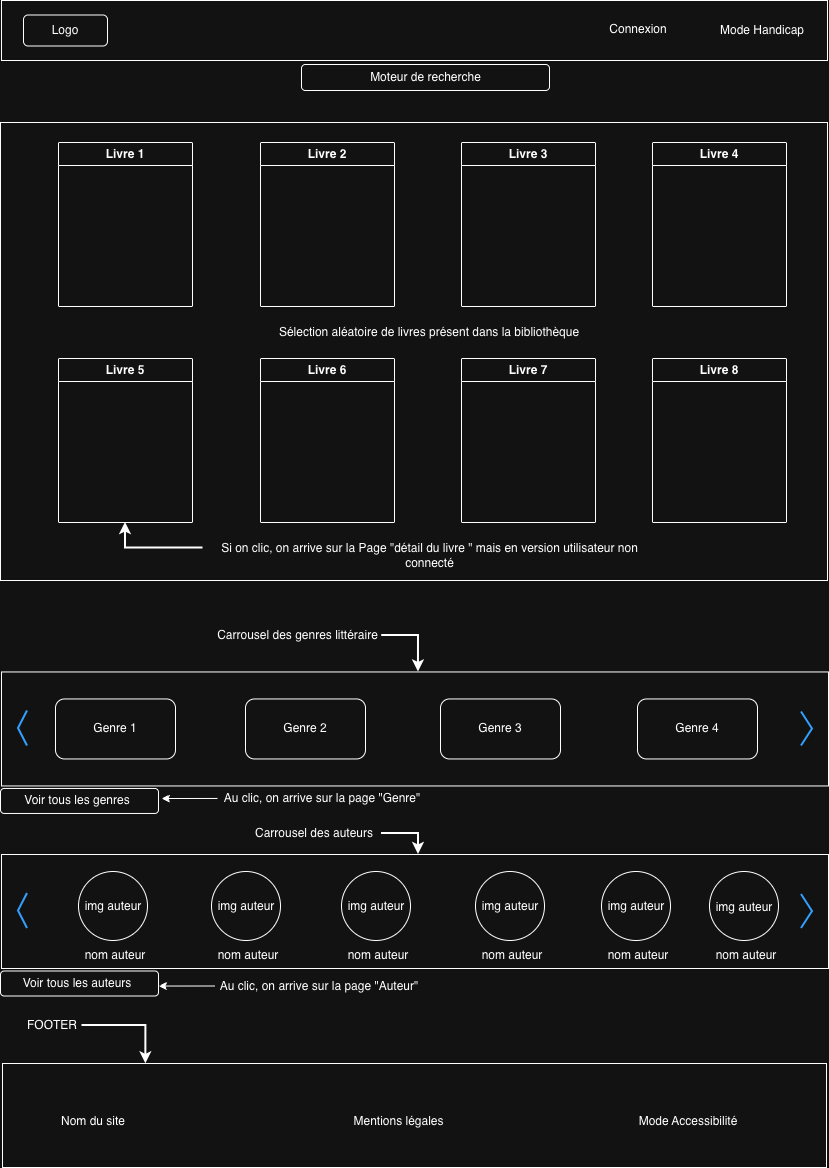

The diagram above was exported from draw.io. Its source (the exported page's mxGraphModel, read from the mxfile embedded in the PNG):
<mxGraphModel dx="2013" dy="672" grid="0" gridSize="10" guides="1" tooltips="1" connect="1" arrows="1" fold="1" page="1" pageScale="1" pageWidth="827" pageHeight="1169" math="0" shadow="0">
  <root>
    <mxCell id="0" />
    <mxCell id="1" parent="0" />
    <mxCell id="vT7YH7oUGxvWKFD22DIK-1" parent="1" style="rounded=0;whiteSpace=wrap;html=1;" value="" vertex="1">
      <mxGeometry height="60" width="826" as="geometry" />
    </mxCell>
    <mxCell id="vT7YH7oUGxvWKFD22DIK-2" parent="1" style="rounded=1;whiteSpace=wrap;html=1;" value="" vertex="1">
      <mxGeometry height="31" width="84" x="22" y="14.5" as="geometry" />
    </mxCell>
    <mxCell id="vT7YH7oUGxvWKFD22DIK-3" parent="1" style="text;html=1;whiteSpace=wrap;strokeColor=none;fillColor=none;align=center;verticalAlign=middle;rounded=0;" value="Connexion" vertex="1">
      <mxGeometry height="30" width="60" x="607" y="14" as="geometry" />
    </mxCell>
    <mxCell id="vT7YH7oUGxvWKFD22DIK-4" parent="1" style="text;html=1;whiteSpace=wrap;strokeColor=none;fillColor=none;align=center;verticalAlign=middle;rounded=0;" value="Mode Handicap" vertex="1">
      <mxGeometry height="30" width="92" x="714.5" y="15" as="geometry" />
    </mxCell>
    <mxCell id="vT7YH7oUGxvWKFD22DIK-5" parent="1" style="rounded=1;whiteSpace=wrap;html=1;" value="" vertex="1">
      <mxGeometry height="26" width="248" x="300" y="64" as="geometry" />
    </mxCell>
    <mxCell id="vT7YH7oUGxvWKFD22DIK-6" parent="1" style="text;html=1;whiteSpace=wrap;strokeColor=none;fillColor=none;align=center;verticalAlign=middle;rounded=0;" value="Logo" vertex="1">
      <mxGeometry height="30" width="60" x="34" y="15" as="geometry" />
    </mxCell>
    <mxCell id="vT7YH7oUGxvWKFD22DIK-7" parent="1" style="text;html=1;whiteSpace=wrap;strokeColor=none;fillColor=none;align=center;verticalAlign=middle;rounded=0;" value="Moteur de recherche" vertex="1">
      <mxGeometry height="30" width="137" x="355.5" y="62" as="geometry" />
    </mxCell>
    <mxCell id="vT7YH7oUGxvWKFD22DIK-9" parent="1" style="rounded=0;whiteSpace=wrap;html=1;" value="" vertex="1">
      <mxGeometry height="458" width="827" x="-1" y="122" as="geometry" />
    </mxCell>
    <mxCell id="vT7YH7oUGxvWKFD22DIK-10" parent="1" style="swimlane;whiteSpace=wrap;html=1;" value="Livre 1" vertex="1">
      <mxGeometry height="164" width="134" x="57" y="142" as="geometry" />
    </mxCell>
    <mxCell id="vT7YH7oUGxvWKFD22DIK-11" parent="1" style="swimlane;whiteSpace=wrap;html=1;" value="Livre 2" vertex="1">
      <mxGeometry height="164" width="134" x="259" y="142" as="geometry" />
    </mxCell>
    <mxCell id="vT7YH7oUGxvWKFD22DIK-12" parent="1" style="swimlane;whiteSpace=wrap;html=1;" value="Livre 3" vertex="1">
      <mxGeometry height="164" width="134" x="460" y="142" as="geometry" />
    </mxCell>
    <mxCell id="vT7YH7oUGxvWKFD22DIK-13" parent="1" style="swimlane;whiteSpace=wrap;html=1;" value="Livre 4" vertex="1">
      <mxGeometry height="164" width="134" x="651" y="142" as="geometry" />
    </mxCell>
    <mxCell id="vT7YH7oUGxvWKFD22DIK-14" parent="1" style="swimlane;whiteSpace=wrap;html=1;" value="Livre 5" vertex="1">
      <mxGeometry height="164" width="134" x="57" y="358" as="geometry" />
    </mxCell>
    <mxCell id="vT7YH7oUGxvWKFD22DIK-15" parent="1" style="swimlane;whiteSpace=wrap;html=1;" value="Livre 6" vertex="1">
      <mxGeometry height="164" width="134" x="259" y="358" as="geometry" />
    </mxCell>
    <mxCell id="vT7YH7oUGxvWKFD22DIK-16" parent="1" style="swimlane;whiteSpace=wrap;html=1;" value="Livre 7" vertex="1">
      <mxGeometry height="164" width="134" x="460" y="358" as="geometry" />
    </mxCell>
    <mxCell id="vT7YH7oUGxvWKFD22DIK-17" parent="1" style="swimlane;whiteSpace=wrap;html=1;" value="Livre 8" vertex="1">
      <mxGeometry height="164" width="134" x="651" y="358" as="geometry" />
    </mxCell>
    <mxCell id="vT7YH7oUGxvWKFD22DIK-18" parent="1" style="rounded=0;whiteSpace=wrap;html=1;" value="" vertex="1">
      <mxGeometry height="114" width="827" y="671.46" as="geometry" />
    </mxCell>
    <mxCell id="vT7YH7oUGxvWKFD22DIK-19" parent="1" style="rounded=1;whiteSpace=wrap;html=1;" value="" vertex="1">
      <mxGeometry height="60" width="120" x="54" y="698.46" as="geometry" />
    </mxCell>
    <mxCell id="vT7YH7oUGxvWKFD22DIK-20" parent="1" style="text;html=1;whiteSpace=wrap;strokeColor=none;fillColor=none;align=center;verticalAlign=middle;rounded=0;" value="Genre 1" vertex="1">
      <mxGeometry height="30" width="60" x="84" y="713.46" as="geometry" />
    </mxCell>
    <mxCell id="vT7YH7oUGxvWKFD22DIK-21" parent="1" style="rounded=1;whiteSpace=wrap;html=1;" value="" vertex="1">
      <mxGeometry height="60" width="120" x="244" y="698.46" as="geometry" />
    </mxCell>
    <mxCell id="vT7YH7oUGxvWKFD22DIK-22" parent="1" style="text;html=1;whiteSpace=wrap;strokeColor=none;fillColor=none;align=center;verticalAlign=middle;rounded=0;" value="Genre 2" vertex="1">
      <mxGeometry height="30" width="60" x="274" y="713.46" as="geometry" />
    </mxCell>
    <mxCell id="vT7YH7oUGxvWKFD22DIK-23" parent="1" style="rounded=1;whiteSpace=wrap;html=1;" value="" vertex="1">
      <mxGeometry height="60" width="120" x="439" y="698.46" as="geometry" />
    </mxCell>
    <mxCell id="vT7YH7oUGxvWKFD22DIK-24" parent="1" style="text;html=1;whiteSpace=wrap;strokeColor=none;fillColor=none;align=center;verticalAlign=middle;rounded=0;" value="Genre 3" vertex="1">
      <mxGeometry height="30" width="60" x="469" y="713.46" as="geometry" />
    </mxCell>
    <mxCell id="vT7YH7oUGxvWKFD22DIK-25" parent="1" style="rounded=1;whiteSpace=wrap;html=1;" value="" vertex="1">
      <mxGeometry height="60" width="120" x="636" y="698.46" as="geometry" />
    </mxCell>
    <mxCell id="vT7YH7oUGxvWKFD22DIK-26" parent="1" style="text;html=1;whiteSpace=wrap;strokeColor=none;fillColor=none;align=center;verticalAlign=middle;rounded=0;" value="Genre 4" vertex="1">
      <mxGeometry height="30" width="60" x="666" y="713.46" as="geometry" />
    </mxCell>
    <mxCell id="vT7YH7oUGxvWKFD22DIK-27" parent="1" style="text;html=1;whiteSpace=wrap;strokeColor=none;fillColor=none;align=center;verticalAlign=middle;rounded=0;" value="Carrousel des genres littéraire" vertex="1">
      <mxGeometry height="30" width="167" x="213.2" y="620" as="geometry" />
    </mxCell>
    <mxCell id="vT7YH7oUGxvWKFD22DIK-28" edge="1" parent="1" source="vT7YH7oUGxvWKFD22DIK-27" style="edgeStyle=orthogonalEdgeStyle;rounded=0;orthogonalLoop=1;jettySize=auto;html=1;exitX=1;exitY=0.5;exitDx=0;exitDy=0;entryX=0.302;entryY=0.004;entryDx=0;entryDy=0;entryPerimeter=0;strokeWidth=2;">
      <mxGeometry relative="1" as="geometry">
        <mxPoint x="416.9539999999999" y="671.4559999999999" as="targetPoint" />
      </mxGeometry>
    </mxCell>
    <mxCell id="vT7YH7oUGxvWKFD22DIK-32" parent="1" style="html=1;verticalLabelPosition=bottom;labelBackgroundColor=#ffffff;verticalAlign=top;shadow=0;dashed=0;strokeWidth=2;shape=mxgraph.ios7.misc.right;strokeColor=#0080f0;" value="" vertex="1">
      <mxGeometry height="34" width="11" x="800" y="711.46" as="geometry" />
    </mxCell>
    <mxCell id="vT7YH7oUGxvWKFD22DIK-33" parent="1" style="html=1;verticalLabelPosition=bottom;labelBackgroundColor=#ffffff;verticalAlign=top;shadow=0;dashed=0;strokeWidth=2;shape=mxgraph.ios7.misc.left;strokeColor=#0080f0;" value="" vertex="1">
      <mxGeometry height="35" width="9" x="17" y="710.46" as="geometry" />
    </mxCell>
    <mxCell id="vT7YH7oUGxvWKFD22DIK-36" parent="1" style="rounded=0;whiteSpace=wrap;html=1;" value="" vertex="1">
      <mxGeometry height="114" width="827" y="854" as="geometry" />
    </mxCell>
    <mxCell id="vT7YH7oUGxvWKFD22DIK-37" parent="1" style="html=1;verticalLabelPosition=bottom;labelBackgroundColor=#ffffff;verticalAlign=top;shadow=0;dashed=0;strokeWidth=2;shape=mxgraph.ios7.misc.right;strokeColor=#0080f0;" value="" vertex="1">
      <mxGeometry height="34" width="11" x="800" y="894" as="geometry" />
    </mxCell>
    <mxCell id="vT7YH7oUGxvWKFD22DIK-38" parent="1" style="html=1;verticalLabelPosition=bottom;labelBackgroundColor=#ffffff;verticalAlign=top;shadow=0;dashed=0;strokeWidth=2;shape=mxgraph.ios7.misc.left;strokeColor=#0080f0;" value="" vertex="1">
      <mxGeometry height="35" width="9" x="17" y="893" as="geometry" />
    </mxCell>
    <mxCell id="vT7YH7oUGxvWKFD22DIK-39" parent="1" style="text;html=1;whiteSpace=wrap;strokeColor=none;fillColor=none;align=center;verticalAlign=middle;rounded=0;" value="Carrousel des auteurs" vertex="1">
      <mxGeometry height="30" width="134" x="246" y="818" as="geometry" />
    </mxCell>
    <mxCell id="vT7YH7oUGxvWKFD22DIK-40" edge="1" parent="1" source="vT7YH7oUGxvWKFD22DIK-39" style="edgeStyle=orthogonalEdgeStyle;rounded=0;orthogonalLoop=1;jettySize=auto;html=1;exitX=1;exitY=0.5;exitDx=0;exitDy=0;entryX=0.302;entryY=0.004;entryDx=0;entryDy=0;entryPerimeter=0;strokeWidth=2;">
      <mxGeometry relative="1" as="geometry">
        <mxPoint x="417" y="854" as="targetPoint" />
      </mxGeometry>
    </mxCell>
    <mxCell id="vT7YH7oUGxvWKFD22DIK-41" parent="1" style="ellipse;whiteSpace=wrap;html=1;aspect=fixed;" value="" vertex="1">
      <mxGeometry height="69" width="69" x="77" y="871" as="geometry" />
    </mxCell>
    <mxCell id="vT7YH7oUGxvWKFD22DIK-42" parent="1" style="text;html=1;whiteSpace=wrap;strokeColor=none;fillColor=none;align=center;verticalAlign=middle;rounded=0;" value="img auteur" vertex="1">
      <mxGeometry height="30" width="62" x="80.5" y="890.5" as="geometry" />
    </mxCell>
    <mxCell id="vT7YH7oUGxvWKFD22DIK-43" parent="1" style="text;html=1;whiteSpace=wrap;strokeColor=none;fillColor=none;align=center;verticalAlign=middle;rounded=0;" value="nom auteur" vertex="1">
      <mxGeometry height="30" width="80" x="74" y="940" as="geometry" />
    </mxCell>
    <mxCell id="vT7YH7oUGxvWKFD22DIK-44" parent="1" style="ellipse;whiteSpace=wrap;html=1;aspect=fixed;" value="" vertex="1">
      <mxGeometry height="69" width="69" x="210" y="871" as="geometry" />
    </mxCell>
    <mxCell id="vT7YH7oUGxvWKFD22DIK-45" parent="1" style="text;html=1;whiteSpace=wrap;strokeColor=none;fillColor=none;align=center;verticalAlign=middle;rounded=0;" value="img auteur" vertex="1">
      <mxGeometry height="30" width="62" x="213.5" y="890.5" as="geometry" />
    </mxCell>
    <mxCell id="vT7YH7oUGxvWKFD22DIK-46" parent="1" style="text;html=1;whiteSpace=wrap;strokeColor=none;fillColor=none;align=center;verticalAlign=middle;rounded=0;" value="nom auteur" vertex="1">
      <mxGeometry height="30" width="80" x="207" y="940" as="geometry" />
    </mxCell>
    <mxCell id="vT7YH7oUGxvWKFD22DIK-47" parent="1" style="ellipse;whiteSpace=wrap;html=1;aspect=fixed;" value="" vertex="1">
      <mxGeometry height="69" width="69" x="340" y="871" as="geometry" />
    </mxCell>
    <mxCell id="vT7YH7oUGxvWKFD22DIK-48" parent="1" style="text;html=1;whiteSpace=wrap;strokeColor=none;fillColor=none;align=center;verticalAlign=middle;rounded=0;" value="img auteur" vertex="1">
      <mxGeometry height="30" width="62" x="343.5" y="890.5" as="geometry" />
    </mxCell>
    <mxCell id="vT7YH7oUGxvWKFD22DIK-49" parent="1" style="text;html=1;whiteSpace=wrap;strokeColor=none;fillColor=none;align=center;verticalAlign=middle;rounded=0;" value="nom auteur" vertex="1">
      <mxGeometry height="30" width="80" x="337" y="940" as="geometry" />
    </mxCell>
    <mxCell id="vT7YH7oUGxvWKFD22DIK-50" parent="1" style="ellipse;whiteSpace=wrap;html=1;aspect=fixed;" value="" vertex="1">
      <mxGeometry height="69" width="69" x="474" y="871" as="geometry" />
    </mxCell>
    <mxCell id="vT7YH7oUGxvWKFD22DIK-51" parent="1" style="text;html=1;whiteSpace=wrap;strokeColor=none;fillColor=none;align=center;verticalAlign=middle;rounded=0;" value="img auteur" vertex="1">
      <mxGeometry height="30" width="62" x="477.5" y="890.5" as="geometry" />
    </mxCell>
    <mxCell id="vT7YH7oUGxvWKFD22DIK-52" parent="1" style="text;html=1;whiteSpace=wrap;strokeColor=none;fillColor=none;align=center;verticalAlign=middle;rounded=0;" value="nom auteur" vertex="1">
      <mxGeometry height="30" width="80" x="471" y="940" as="geometry" />
    </mxCell>
    <mxCell id="vT7YH7oUGxvWKFD22DIK-53" parent="1" style="ellipse;whiteSpace=wrap;html=1;aspect=fixed;" value="" vertex="1">
      <mxGeometry height="69" width="69" x="600" y="871" as="geometry" />
    </mxCell>
    <mxCell id="vT7YH7oUGxvWKFD22DIK-54" parent="1" style="text;html=1;whiteSpace=wrap;strokeColor=none;fillColor=none;align=center;verticalAlign=middle;rounded=0;" value="img auteur" vertex="1">
      <mxGeometry height="30" width="62" x="603.5" y="890.5" as="geometry" />
    </mxCell>
    <mxCell id="vT7YH7oUGxvWKFD22DIK-55" parent="1" style="text;html=1;whiteSpace=wrap;strokeColor=none;fillColor=none;align=center;verticalAlign=middle;rounded=0;" value="nom auteur" vertex="1">
      <mxGeometry height="30" width="80" x="597" y="940" as="geometry" />
    </mxCell>
    <mxCell id="vT7YH7oUGxvWKFD22DIK-56" parent="1" style="ellipse;whiteSpace=wrap;html=1;aspect=fixed;" value="" vertex="1">
      <mxGeometry height="69" width="69" x="708" y="871" as="geometry" />
    </mxCell>
    <mxCell id="vT7YH7oUGxvWKFD22DIK-57" parent="1" style="text;html=1;whiteSpace=wrap;strokeColor=none;fillColor=none;align=center;verticalAlign=middle;rounded=0;" value="img auteur" vertex="1">
      <mxGeometry height="32.5" width="62" x="711.5" y="890.5" as="geometry" />
    </mxCell>
    <mxCell id="vT7YH7oUGxvWKFD22DIK-58" parent="1" style="text;html=1;whiteSpace=wrap;strokeColor=none;fillColor=none;align=center;verticalAlign=middle;rounded=0;" value="nom auteur" vertex="1">
      <mxGeometry height="30" width="80" x="705" y="940" as="geometry" />
    </mxCell>
    <mxCell id="vT7YH7oUGxvWKFD22DIK-59" parent="1" style="rounded=0;whiteSpace=wrap;html=1;" value="" vertex="1">
      <mxGeometry height="104" width="824" x="1" y="1063" as="geometry" />
    </mxCell>
    <mxCell id="vT7YH7oUGxvWKFD22DIK-60" parent="1" style="text;html=1;whiteSpace=wrap;strokeColor=none;fillColor=none;align=center;verticalAlign=middle;rounded=0;" value="FOOTER" vertex="1">
      <mxGeometry height="30" width="60" x="20.5" y="1010" as="geometry" />
    </mxCell>
    <mxCell id="vT7YH7oUGxvWKFD22DIK-61" edge="1" parent="1" source="vT7YH7oUGxvWKFD22DIK-60" style="edgeStyle=orthogonalEdgeStyle;rounded=0;orthogonalLoop=1;jettySize=auto;html=1;exitX=1;exitY=0.5;exitDx=0;exitDy=0;entryX=0.174;entryY=0.003;entryDx=0;entryDy=0;entryPerimeter=0;strokeWidth=2;" target="vT7YH7oUGxvWKFD22DIK-59">
      <mxGeometry relative="1" as="geometry" />
    </mxCell>
    <mxCell id="vT7YH7oUGxvWKFD22DIK-62" parent="1" style="text;html=1;whiteSpace=wrap;strokeColor=none;fillColor=none;align=center;verticalAlign=middle;rounded=0;" value="Nom du site" vertex="1">
      <mxGeometry height="30" width="116" x="34" y="1106" as="geometry" />
    </mxCell>
    <mxCell id="vT7YH7oUGxvWKFD22DIK-63" parent="1" style="text;html=1;whiteSpace=wrap;strokeColor=none;fillColor=none;align=center;verticalAlign=middle;rounded=0;" value="Mentions légales" vertex="1">
      <mxGeometry height="30" width="137" x="329" y="1106" as="geometry" />
    </mxCell>
    <mxCell id="vT7YH7oUGxvWKFD22DIK-64" parent="1" style="text;html=1;whiteSpace=wrap;strokeColor=none;fillColor=none;align=center;verticalAlign=middle;rounded=0;" value="Mode Accessibilité" vertex="1">
      <mxGeometry height="30" width="148" x="613" y="1106" as="geometry" />
    </mxCell>
    <mxCell id="vT7YH7oUGxvWKFD22DIK-65" parent="1" style="rounded=1;whiteSpace=wrap;html=1;" value="" vertex="1">
      <mxGeometry height="25" width="158" x="-1" y="787.96" as="geometry" />
    </mxCell>
    <mxCell id="vT7YH7oUGxvWKFD22DIK-66" parent="1" style="text;html=1;whiteSpace=wrap;strokeColor=none;fillColor=none;align=center;verticalAlign=middle;rounded=0;" value="Voir tous les genres" vertex="1">
      <mxGeometry height="30" width="138" x="7" y="785.46" as="geometry" />
    </mxCell>
    <mxCell id="vT7YH7oUGxvWKFD22DIK-67" parent="1" style="rounded=1;whiteSpace=wrap;html=1;" value="" vertex="1">
      <mxGeometry height="25" width="158" x="-1" y="970.5" as="geometry" />
    </mxCell>
    <mxCell id="vT7YH7oUGxvWKFD22DIK-68" parent="1" style="text;html=1;whiteSpace=wrap;strokeColor=none;fillColor=none;align=center;verticalAlign=middle;rounded=0;" value="Voir tous les auteurs" vertex="1">
      <mxGeometry height="30" width="138" x="7" y="968" as="geometry" />
    </mxCell>
    <mxCell id="vT7YH7oUGxvWKFD22DIK-70" edge="1" parent="1" source="vT7YH7oUGxvWKFD22DIK-69" style="edgeStyle=orthogonalEdgeStyle;rounded=0;orthogonalLoop=1;jettySize=auto;html=1;exitX=0;exitY=0.5;exitDx=0;exitDy=0;">
      <mxGeometry relative="1" as="geometry">
        <mxPoint x="160" y="798" as="targetPoint" />
      </mxGeometry>
    </mxCell>
    <mxCell id="vT7YH7oUGxvWKFD22DIK-69" parent="1" style="text;html=1;whiteSpace=wrap;strokeColor=none;fillColor=none;align=center;verticalAlign=middle;rounded=0;" value="Au clic, on arrive sur la page &quot;Genre&quot;" vertex="1">
      <mxGeometry height="30" width="210" x="216" y="782.96" as="geometry" />
    </mxCell>
    <mxCell id="vT7YH7oUGxvWKFD22DIK-71" edge="1" parent="1" source="vT7YH7oUGxvWKFD22DIK-72" style="edgeStyle=orthogonalEdgeStyle;rounded=0;orthogonalLoop=1;jettySize=auto;html=1;exitX=0;exitY=0.5;exitDx=0;exitDy=0;">
      <mxGeometry relative="1" as="geometry">
        <mxPoint x="157" y="985.54" as="targetPoint" />
      </mxGeometry>
    </mxCell>
    <mxCell id="vT7YH7oUGxvWKFD22DIK-72" parent="1" style="text;html=1;whiteSpace=wrap;strokeColor=none;fillColor=none;align=center;verticalAlign=middle;rounded=0;" value="Au clic, on arrive sur la page &quot;Auteur&quot;" vertex="1">
      <mxGeometry height="30" width="210" x="213" y="970.5" as="geometry" />
    </mxCell>
    <mxCell id="vT7YH7oUGxvWKFD22DIK-73" parent="1" style="text;html=1;whiteSpace=wrap;strokeColor=none;fillColor=none;align=center;verticalAlign=middle;rounded=0;" value="Sélection aléatoire de livres présent dans la bibliothèque" vertex="1">
      <mxGeometry height="30" width="344" x="256" y="317" as="geometry" />
    </mxCell>
    <mxCell id="vT7YH7oUGxvWKFD22DIK-75" edge="1" parent="1" source="vT7YH7oUGxvWKFD22DIK-74" style="edgeStyle=orthogonalEdgeStyle;rounded=0;orthogonalLoop=1;jettySize=auto;html=1;exitX=0;exitY=0.25;exitDx=0;exitDy=0;entryX=0.5;entryY=1;entryDx=0;entryDy=0;strokeWidth=2;" target="vT7YH7oUGxvWKFD22DIK-14">
      <mxGeometry relative="1" as="geometry" />
    </mxCell>
    <mxCell id="vT7YH7oUGxvWKFD22DIK-74" parent="1" style="text;html=1;whiteSpace=wrap;strokeColor=none;fillColor=none;align=center;verticalAlign=middle;rounded=0;" value="Si on clic, on arrive sur la Page &quot;détail du livre &quot; mais en version utilisateur non connecté" vertex="1">
      <mxGeometry height="30" width="453" x="201.5" y="540" as="geometry" />
    </mxCell>
  </root>
</mxGraphModel>